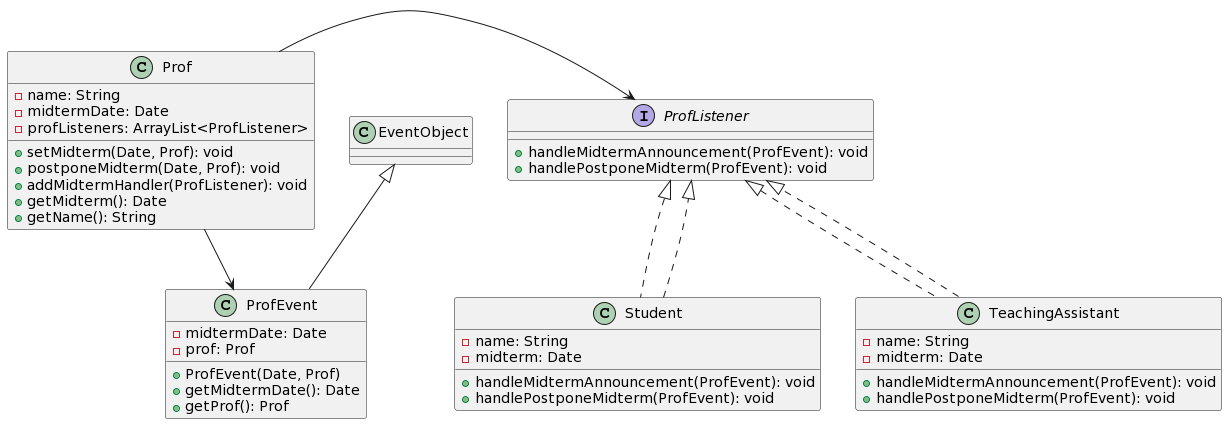

The diagram above was rendered by PlantUML. Its source (embedded in the PNG):
@startuml
interface ProfListener {
    +handleMidtermAnnouncement(ProfEvent): void
    +handlePostponeMidterm(ProfEvent): void
}

class Prof {
    -name: String
    -midtermDate: Date
    -profListeners: ArrayList<ProfListener>
    +setMidterm(Date, Prof): void
    +postponeMidterm(Date, Prof): void
    +addMidtermHandler(ProfListener): void
    +getMidterm(): Date
    +getName(): String
}

class ProfEvent extends EventObject {
    -midtermDate: Date
    -prof: Prof
    +ProfEvent(Date, Prof)
    +getMidtermDate(): Date
    +getProf(): Prof
}

class Student implements ProfListener {
    -name: String
    -midterm: Date
    +handleMidtermAnnouncement(ProfEvent): void
    +handlePostponeMidterm(ProfEvent): void
}

class TeachingAssistant implements ProfListener {
    -name: String
    -midterm: Date
    +handleMidtermAnnouncement(ProfEvent): void
    +handlePostponeMidterm(ProfEvent): void
}

Prof -right-> ProfListener
Prof --> ProfEvent
Student ..|> ProfListener
TeachingAssistant ..|> ProfListener
@enduml